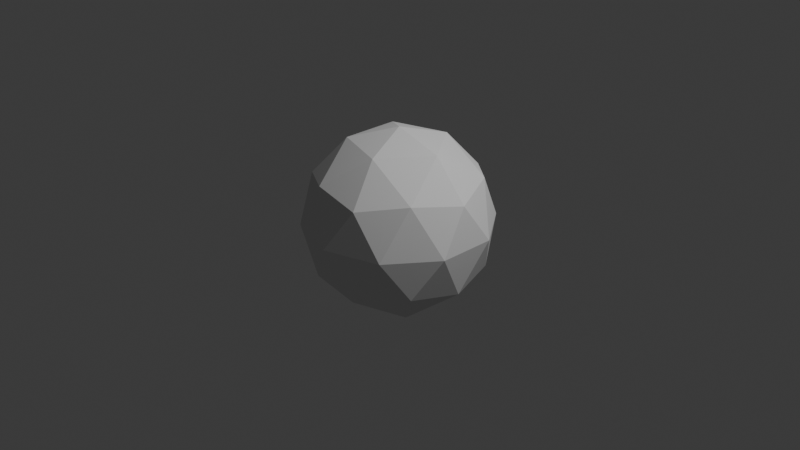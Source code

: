 # Source: mageProjectile.blend  (saved by Blender 4.5.91; exported with 4.5.12 LTS)
import bpy
from mathutils import Matrix  # noqa: F401  (used for matrix-valued properties, if any)

bpy.ops.wm.read_factory_settings(use_empty=True)
scene = bpy.context.scene
scene.name = 'Scene'

# ---- collections
col_collection = bpy.data.collections.new('Collection'); scene.collection.children.link(col_collection)

# ---- world
world_world = bpy.data.worlds.new('World'); scene.world = world_world
world_world.use_nodes = True; world_world.node_tree.nodes.clear()
_N = world_world.node_tree.nodes; _L = world_world.node_tree.links
n0 = _N.new('ShaderNodeOutputWorld'); n0.name = 'World Output'; n0.location = (200, 100)
n1 = _N.new('ShaderNodeBackground'); n1.name = 'Background'; n1.location = (-200, 100)
n1.inputs[0].default_value = (0.05088, 0.05088, 0.05088, 1.0)
_L.new(n1.outputs[0], n0.inputs[0])
n0.is_active_output = True
world_world.color = (0.05088, 0.05088, 0.05088)
world_world.sun_shadow_jitter_overblur = 0.0

# ---- cameras
cam_camera = bpy.data.cameras.new('Camera')
cam_camera.clip_end = 100.0
cam_camera.ortho_scale = 7.314

# ---- lights
light_light = bpy.data.lights.new('Light', 'POINT')
light_light.energy = 1000.0
light_light.shadow_soft_size = 0.1

# ---- meshes
me_icosphere = bpy.data.meshes.new('Icosphere')
me_icosphere.from_pydata([(0.0, 0.0, -1.0), (0.7236, -0.5257, -0.4472), (-0.2764, -0.8506, -0.4472), (-0.8944, 0.0, -0.4472), (-0.2764, 0.8506, -0.4472), (0.7236, 0.5257, -0.4472), (0.2764, -0.8506, 0.4472), (-0.7236, -0.5257, 0.4472), (-0.7236, 0.5257, 0.4472), (0.2764, 0.8506, 0.4472), (0.8944, 0.0, 0.4472), (0.0, 0.0, 1.0), (-0.1625, -0.5, -0.8507), (0.4253, -0.309, -0.8507), (0.2629, -0.809, -0.5257), (0.8506, 0.0, -0.5257), (0.4253, 0.309, -0.8507), (-0.5257, 0.0, -0.8507), (-0.6882, -0.5, -0.5257), (-0.1625, 0.5, -0.8507), (-0.6882, 0.5, -0.5257), (0.2629, 0.809, -0.5257), (0.9511, -0.309, 0.0), (0.9511, 0.309, 0.0), (0.0, -1.0, 0.0), (0.5878, -0.809, 0.0), (-0.9511, -0.309, 0.0), (-0.5878, -0.809, 0.0), (-0.5878, 0.809, 0.0), (-0.9511, 0.309, 0.0), (0.5878, 0.809, 0.0), (0.0, 1.0, 0.0), (0.6882, -0.5, 0.5257), (-0.2629, -0.809, 0.5257), (-0.8506, 0.0, 0.5257), (-0.2629, 0.809, 0.5257), (0.6882, 0.5, 0.5257), (0.1625, -0.5, 0.8507), (0.5257, 0.0, 0.8507), (-0.4253, -0.309, 0.8507), (-0.4253, 0.309, 0.8507), (0.1625, 0.5, 0.8507)], [], [(0, 13, 12), (1, 13, 15), (0, 12, 17), (0, 17, 19), (0, 19, 16), (1, 15, 22), (2, 14, 24), (3, 18, 26), (4, 20, 28), (5, 21, 30), (1, 22, 25), (2, 24, 27), (3, 26, 29), (4, 28, 31), (5, 30, 23), (6, 32, 37), (7, 33, 39), (8, 34, 40), (9, 35, 41), (10, 36, 38), (38, 41, 11), (38, 36, 41), (36, 9, 41), (41, 40, 11), (41, 35, 40), (35, 8, 40), (40, 39, 11), (40, 34, 39), (34, 7, 39), (39, 37, 11), (39, 33, 37), (33, 6, 37), (37, 38, 11), (37, 32, 38), (32, 10, 38), (23, 36, 10), (23, 30, 36), (30, 9, 36), (31, 35, 9), (31, 28, 35), (28, 8, 35), (29, 34, 8), (29, 26, 34), (26, 7, 34), (27, 33, 7), (27, 24, 33), (24, 6, 33), (25, 32, 6), (25, 22, 32), (22, 10, 32), (30, 31, 9), (30, 21, 31), (21, 4, 31), (28, 29, 8), (28, 20, 29), (20, 3, 29), (26, 27, 7), (26, 18, 27), (18, 2, 27), (24, 25, 6), (24, 14, 25), (14, 1, 25), (22, 23, 10), (22, 15, 23), (15, 5, 23), (16, 21, 5), (16, 19, 21), (19, 4, 21), (19, 20, 4), (19, 17, 20), (17, 3, 20), (17, 18, 3), (17, 12, 18), (12, 2, 18), (15, 16, 5), (15, 13, 16), (13, 0, 16), (12, 14, 2), (12, 13, 14), (13, 1, 14)])
_uv = me_icosphere.uv_layers.new(name='UVMap')
_uv.uv.foreach_set('vector', [0.1818, 0.0, 0.2273, 0.07873, 0.1364, 0.07873, 0.2727, 0.1575, 0.3182, 0.07873, 0.3636, 0.1575, 0.9091, 0.0, 0.9545, 0.07873, 0.8636, 0.07873, 0.7273, 0.0, 0.7727, 0.07873, 0.6818, 0.07873, 0.5455, 0.0, 0.5909, 0.07873, 0.5, 0.07873, 0.2727, 0.1575, 0.3636, 0.1575, 0.3182, 0.2362, 0.09091, 0.1575, 0.1818, 0.1575, 0.1364, 0.2362, 0.8182, 0.1575, 0.9091, 0.1575, 0.8636, 0.2362, 0.6364, 0.1575, 0.7273, 0.1575, 0.6818, 0.2362, 0.4545, 0.1575, 0.5455, 0.1575, 0.5, 0.2362, 0.2727, 0.1575, 0.3182, 0.2362, 0.2273, 0.2362, 0.09091, 0.1575, 0.1364, 0.2362, 0.04546, 0.2362, 0.8182, 0.1575, 0.8636, 0.2362, 0.7727, 0.2362, 0.6364, 0.1575, 0.6818, 0.2362, 0.5909, 0.2362, 0.4545, 0.1575, 0.5, 0.2362, 0.4091, 0.2362, 0.1818, 0.3149, 0.2727, 0.3149, 0.2273, 0.3937, 0.0, 0.3149, 0.09091, 0.3149, 0.04546, 0.3937, 0.7273, 0.3149, 0.8182, 0.3149, 0.7727, 0.3937, 0.5455, 0.3149, 0.6364, 0.3149, 0.5909, 0.3937, 0.3636, 0.3149, 0.4545, 0.3149, 0.4091, 0.3937, 0.4091, 0.3937, 0.5, 0.3937, 0.4545, 0.4724, 0.4091, 0.3937, 0.4545, 0.3149, 0.5, 0.3937, 0.4545, 0.3149, 0.5455, 0.3149, 0.5, 0.3937, 0.5909, 0.3937, 0.6818, 0.3937, 0.6364, 0.4724, 0.5909, 0.3937, 0.6364, 0.3149, 0.6818, 0.3937, 0.6364, 0.3149, 0.7273, 0.3149, 0.6818, 0.3937, 0.7727, 0.3937, 0.8636, 0.3937, 0.8182, 0.4724, 0.7727, 0.3937, 0.8182, 0.3149, 0.8636, 0.3937, 0.8182, 0.3149, 0.9091, 0.3149, 0.8636, 0.3937, 0.04546, 0.3937, 0.1364, 0.3937, 0.09091, 0.4724, 0.04546, 0.3937, 0.09091, 0.3149, 0.1364, 0.3937, 0.09091, 0.3149, 0.1818, 0.3149, 0.1364, 0.3937, 0.2273, 0.3937, 0.3182, 0.3937, 0.2727, 0.4724, 0.2273, 0.3937, 0.2727, 0.3149, 0.3182, 0.3937, 0.2727, 0.3149, 0.3636, 0.3149, 0.3182, 0.3937, 0.4091, 0.2362, 0.4545, 0.3149, 0.3636, 0.3149, 0.4091, 0.2362, 0.5, 0.2362, 0.4545, 0.3149, 0.5, 0.2362, 0.5455, 0.3149, 0.4545, 0.3149, 0.5909, 0.2362, 0.6364, 0.3149, 0.5455, 0.3149, 0.5909, 0.2362, 0.6818, 0.2362, 0.6364, 0.3149, 0.6818, 0.2362, 0.7273, 0.3149, 0.6364, 0.3149, 0.7727, 0.2362, 0.8182, 0.3149, 0.7273, 0.3149, 0.7727, 0.2362, 0.8636, 0.2362, 0.8182, 0.3149, 0.8636, 0.2362, 0.9091, 0.3149, 0.8182, 0.3149, 0.04546, 0.2362, 0.09091, 0.3149, 0.0, 0.3149, 0.04546, 0.2362, 0.1364, 0.2362, 0.09091, 0.3149, 0.1364, 0.2362, 0.1818, 0.3149, 0.09091, 0.3149, 0.2273, 0.2362, 0.2727, 0.3149, 0.1818, 0.3149, 0.2273, 0.2362, 0.3182, 0.2362, 0.2727, 0.3149, 0.3182, 0.2362, 0.3636, 0.3149, 0.2727, 0.3149, 0.5, 0.2362, 0.5909, 0.2362, 0.5455, 0.3149, 0.5, 0.2362, 0.5455, 0.1575, 0.5909, 0.2362, 0.5455, 0.1575, 0.6364, 0.1575, 0.5909, 0.2362, 0.6818, 0.2362, 0.7727, 0.2362, 0.7273, 0.3149, 0.6818, 0.2362, 0.7273, 0.1575, 0.7727, 0.2362, 0.7273, 0.1575, 0.8182, 0.1575, 0.7727, 0.2362, 0.8636, 0.2362, 0.9545, 0.2362, 0.9091, 0.3149, 0.8636, 0.2362, 0.9091, 0.1575, 0.9545, 0.2362, 0.9091, 0.1575, 1.0, 0.1575, 0.9545, 0.2362, 0.1364, 0.2362, 0.2273, 0.2362, 0.1818, 0.3149, 0.1364, 0.2362, 0.1818, 0.1575, 0.2273, 0.2362, 0.1818, 0.1575, 0.2727, 0.1575, 0.2273, 0.2362, 0.3182, 0.2362, 0.4091, 0.2362, 0.3636, 0.3149, 0.3182, 0.2362, 0.3636, 0.1575, 0.4091, 0.2362, 0.3636, 0.1575, 0.4545, 0.1575, 0.4091, 0.2362, 0.5, 0.07873, 0.5455, 0.1575, 0.4545, 0.1575, 0.5, 0.07873, 0.5909, 0.07873, 0.5455, 0.1575, 0.5909, 0.07873, 0.6364, 0.1575, 0.5455, 0.1575, 0.6818, 0.07873, 0.7273, 0.1575, 0.6364, 0.1575, 0.6818, 0.07873, 0.7727, 0.07873, 0.7273, 0.1575, 0.7727, 0.07873, 0.8182, 0.1575, 0.7273, 0.1575, 0.8636, 0.07873, 0.9091, 0.1575, 0.8182, 0.1575, 0.8636, 0.07873, 0.9545, 0.07873, 0.9091, 0.1575, 0.9545, 0.07873, 1.0, 0.1575, 0.9091, 0.1575, 0.3636, 0.1575, 0.4091, 0.07873, 0.4545, 0.1575, 0.3636, 0.1575, 0.3182, 0.07873, 0.4091, 0.07873, 0.3182, 0.07873, 0.3636, 0.0, 0.4091, 0.07873, 0.1364, 0.07873, 0.1818, 0.1575, 0.09091, 0.1575, 0.1364, 0.07873, 0.2273, 0.07873, 0.1818, 0.1575, 0.2273, 0.07873, 0.2727, 0.1575, 0.1818, 0.1575])
me_icosphere.update()

# ---- objects
ob_light = bpy.data.objects.new('Light', light_light)
ob_camera = bpy.data.objects.new('Camera', cam_camera)
ob_icosphere = bpy.data.objects.new('Icosphere', me_icosphere)

# ---- transforms, parenting, visibility, modifiers, constraints
ob_light.location = (4.076, 1.005, 5.904)
ob_light.rotation_euler = (0.6503, 0.05522, 1.866)
ob_light.lock_rotations_4d = False
ob_light.empty_display_type = 'ARROWS'
ob_light.color = (0.0, 0.0, 0.0, 0.0)
ob_light.lineart.crease_threshold = 0.0
ob_camera.location = (7.359, -6.926, 4.958)
ob_camera.rotation_euler = (1.109, 0.0, 0.8149)
ob_camera.lock_rotations_4d = False
ob_camera.empty_display_type = 'ARROWS'
ob_camera.color = (0.0, 0.0, 0.0, 0.0)
ob_camera.display_type = 'WIRE'
ob_camera.lineart.crease_threshold = 0.0
ob_icosphere.location = (0.0, 0.0, 0.0)

# ---- collection membership
col_collection.objects.link(ob_light)
col_collection.objects.link(ob_camera)
col_collection.objects.link(ob_icosphere)

# ---- scene / render settings (as saved in the file)
scene.camera = ob_camera
scene.frame_start = 1; scene.frame_end = 250; scene.frame_set(1)
scene.render.engine = 'BLENDER_EEVEE_NEXT'
bpy.context.view_layer.update()
